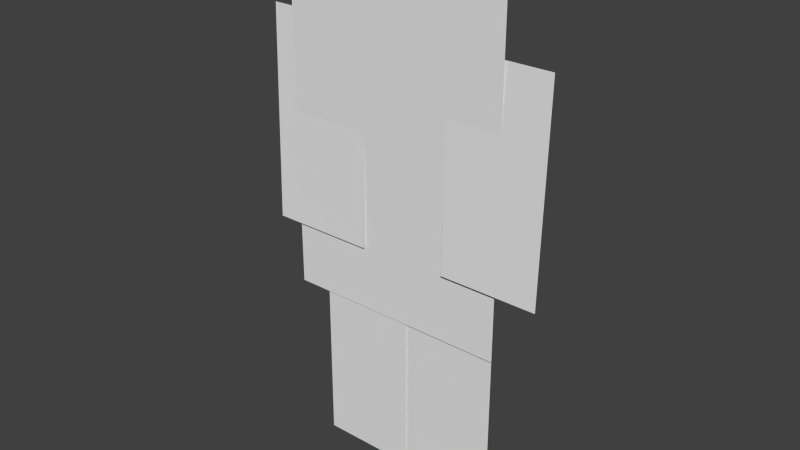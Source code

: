 # Source: Ork1.blend  (saved by Blender 2.76.0; exported with 4.5.12 LTS)
import bpy
from mathutils import Matrix  # noqa: F401  (used for matrix-valued properties, if any)

bpy.ops.wm.read_factory_settings(use_empty=True)
scene = bpy.context.scene
scene.name = 'Scene'

# ---- collections
col_collection_1 = bpy.data.collections.new('Collection 1'); scene.collection.children.link(col_collection_1)

# ---- materials (node trees are filled in below, after node groups)
mat_ork_1_tors = bpy.data.materials.new('ork#1 tors')
mat_ork_1_tors.alpha_threshold = 0.0
mat_ork_1_tors.use_transparent_shadow = False
mat_ork_1_tors.preview_render_type = 'CUBE'
mat_ork_1_tors.roughness = 0.5
mat_ork_1_rightleg = bpy.data.materials.new('ork#1 rightLeg')
mat_ork_1_rightleg.alpha_threshold = 0.0
mat_ork_1_rightleg.use_transparent_shadow = False
mat_ork_1_rightleg.roughness = 0.5
mat_ork_1_rightarm = bpy.data.materials.new('ork#1 rightArm')
mat_ork_1_rightarm.alpha_threshold = 0.0
mat_ork_1_rightarm.use_transparent_shadow = False
mat_ork_1_rightarm.roughness = 0.5
mat_ork_1_leftleg = bpy.data.materials.new('ork#1 leftLeg')
mat_ork_1_leftleg.alpha_threshold = 0.0
mat_ork_1_leftleg.use_transparent_shadow = False
mat_ork_1_leftleg.roughness = 0.5
mat_ork_1_leftarm = bpy.data.materials.new('ork#1 leftArm')
mat_ork_1_leftarm.alpha_threshold = 0.0
mat_ork_1_leftarm.use_transparent_shadow = False
mat_ork_1_leftarm.roughness = 0.5

# ---- material node trees

# ---- world
world_world = bpy.data.worlds.new('World'); scene.world = world_world
world_world.color = (0.05088, 0.05088, 0.05088)
world_world.use_sun_shadow = False
world_world.sun_shadow_jitter_overblur = 0.0
world_world.cycles.sampling_method = 'MANUAL'
world_world.cycles.sample_map_resolution = 256

# ---- meshes
me_ork_1_tors = bpy.data.meshes.new('ork#1 tors')
me_ork_1_tors.from_pydata([(-0.3097, -3.775e-08, -0.5), (0.3097, -3.775e-08, -0.5), (-0.3097, 3.775e-08, 0.5), (0.3097, 3.775e-08, 0.5)], [], [(0, 1, 3, 2)])
_uv = me_ork_1_tors.uv_layers.new(name='UVMap')
_uv.uv.foreach_set('vector', [0.0, 0.0, 1.0, 0.0, 1.0, 1.0, 0.0, 1.0])
me_ork_1_tors.materials.append(mat_ork_1_tors)
me_ork_1_tors.use_remesh_preserve_volume = False
me_ork_1_tors.use_remesh_preserve_attributes = False
me_ork_1_tors.use_mirror_vertex_groups = False
me_ork_1_tors.update()
me_ork_1_rightleg = bpy.data.meshes.new('ork#1 rightLeg')
me_ork_1_rightleg.from_pydata([(-0.1893, 0.009476, -0.634), (0.07399, 0.009476, -0.634), (-0.1893, 0.009476, 0.02502), (0.07399, 0.009476, 0.02502)], [], [(0, 1, 3, 2)])
_uv = me_ork_1_rightleg.uv_layers.new(name='UVMap')
_uv.uv.foreach_set('vector', [0.0, 0.0, 1.0, 0.0, 1.0, 1.0, 0.0, 1.0])
me_ork_1_rightleg.materials.append(mat_ork_1_rightleg)
me_ork_1_rightleg.use_remesh_preserve_volume = False
me_ork_1_rightleg.use_remesh_preserve_attributes = False
me_ork_1_rightleg.use_mirror_vertex_groups = False
me_ork_1_rightleg.update()
me_ork_1_rightarm = bpy.data.meshes.new('ork#1 rightArm')
me_ork_1_rightarm.from_pydata([(-0.1801, -0.01334, -0.514), (0.1076, -0.01334, -0.514), (-0.1801, 0.001604, 0.06253), (0.1076, 0.001604, 0.06253)], [], [(0, 1, 3, 2)])
_uv = me_ork_1_rightarm.uv_layers.new(name='UVMap')
_uv.uv.foreach_set('vector', [0.0, 0.0, 1.0, 0.0, 1.0, 1.0, 0.0, 1.0])
me_ork_1_rightarm.materials.append(mat_ork_1_rightarm)
me_ork_1_rightarm.use_remesh_preserve_volume = False
me_ork_1_rightarm.use_remesh_preserve_attributes = False
me_ork_1_rightarm.use_mirror_vertex_groups = False
me_ork_1_rightarm.update()
me_ork_1_leftleg = bpy.data.meshes.new('ork#1 leftLeg')
me_ork_1_leftleg.from_pydata([(-0.0777, 0.006308, -0.6453), (0.1983, 0.006308, -0.6453), (-0.0777, 0.006308, 0.006299), (0.1983, 0.006308, 0.006299)], [], [(0, 1, 3, 2)])
_uv = me_ork_1_leftleg.uv_layers.new(name='UVMap')
_uv.uv.foreach_set('vector', [0.0, 0.0, 1.0, 0.0, 1.0, 1.0, 0.0, 1.0])
me_ork_1_leftleg.materials.append(mat_ork_1_leftleg)
me_ork_1_leftleg.use_remesh_preserve_volume = False
me_ork_1_leftleg.use_remesh_preserve_attributes = False
me_ork_1_leftleg.use_mirror_vertex_groups = False
me_ork_1_leftleg.update()
me_ork_1_leftarm = bpy.data.meshes.new('ork#1 leftArm')
me_ork_1_leftarm.from_pydata([(-0.06671, -0.01518, -0.4926), (0.201, -0.01518, -0.4926), (-0.06671, 0.002181, 0.07039), (0.201, 0.002181, 0.07039)], [], [(0, 1, 3, 2)])
_uv = me_ork_1_leftarm.uv_layers.new(name='UVMap')
_uv.uv.foreach_set('vector', [0.0, 0.0, 1.0, 0.0, 1.0, 1.0, 0.0, 1.0])
me_ork_1_leftarm.materials.append(mat_ork_1_leftarm)
me_ork_1_leftarm.use_remesh_preserve_volume = False
me_ork_1_leftarm.use_remesh_preserve_attributes = False
me_ork_1_leftarm.use_mirror_vertex_groups = False
me_ork_1_leftarm.update()

# ---- objects
ob_ork_1_tors = bpy.data.objects.new('ork#1 tors', me_ork_1_tors)
ob_ork_1_rightleg = bpy.data.objects.new('ork#1 rightLeg', me_ork_1_rightleg)
ob_ork_1_rightarm = bpy.data.objects.new('ork#1 rightArm', me_ork_1_rightarm)
ob_ork_1_leftleg = bpy.data.objects.new('ork#1 leftLeg', me_ork_1_leftleg)
ob_ork_1_leftarm = bpy.data.objects.new('ork#1 leftArm', me_ork_1_leftarm)

# ---- transforms, parenting, visibility, modifiers, constraints
ob_ork_1_tors.location = (-0.04889, -0.04731, 2.611)
ob_ork_1_tors.scale = (2.938, 2.938, 2.938)
ob_ork_1_tors.lineart.crease_threshold = 0.0
ob_ork_1_rightleg.location = (-0.1388, -0.06592, 1.701)
ob_ork_1_rightleg.scale = (2.938, 2.938, 2.938)
ob_ork_1_rightleg.lineart.crease_threshold = 0.0
ob_ork_1_rightarm.location = (-0.614, -0.03167, 3.173)
ob_ork_1_rightarm.scale = (2.938, 2.938, 2.938)
ob_ork_1_rightarm.lineart.crease_threshold = 0.0
ob_ork_1_leftleg.location = (0.2656, -0.04735, 1.747)
ob_ork_1_leftleg.scale = (2.938, 2.938, 2.938)
ob_ork_1_leftleg.lineart.crease_threshold = 0.0
ob_ork_1_leftarm.location = (0.6226, -0.03834, 3.145)
ob_ork_1_leftarm.scale = (2.938, 2.938, 2.938)
ob_ork_1_leftarm.lineart.crease_threshold = 0.0

# ---- collection membership
col_collection_1.objects.link(ob_ork_1_tors)
col_collection_1.objects.link(ob_ork_1_rightleg)
col_collection_1.objects.link(ob_ork_1_rightarm)
col_collection_1.objects.link(ob_ork_1_leftleg)
col_collection_1.objects.link(ob_ork_1_leftarm)

# ---- scene / render settings (as saved in the file)
scene.frame_start = 1; scene.frame_end = 250; scene.frame_set(1)
scene.render.engine = 'BLENDER_EEVEE_NEXT'
scene.render.resolution_percentage = 50
scene.render.dither_intensity = 0.0
scene.cycles.use_denoising = False
scene.cycles.samples = 10
scene.cycles.sampling_pattern = 'TABULATED_SOBOL'
scene.cycles.light_sampling_threshold = 0.0
scene.cycles.use_adaptive_sampling = False
scene.cycles.use_light_tree = False
scene.cycles.blur_glossy = 0.0
scene.cycles.pixel_filter_type = 'GAUSSIAN'
scene.cycles.sample_clamp_indirect = 0.0
scene.view_settings.view_transform = 'Standard'
bpy.context.view_layer.update()

# ---- added for rendering (the .blend has no active camera and no usable light): camera, sun
cam_auto = bpy.data.cameras.new('AutoCamera')
cam_auto.lens = 50.0
cam_auto.sensor_width = 36.0
cam_auto.clip_end = 1000.0
ob_auto_camera = bpy.data.objects.new('AutoCamera', cam_auto)
scene.collection.objects.link(ob_auto_camera)
ob_auto_camera.location = (4.52403, -5.44179, 5.55041)
ob_auto_camera.rotation_euler = (1.09748, -7.21219e-08, 0.694738)
scene.camera = ob_auto_camera
light_auto_sun = bpy.data.lights.new('AutoSun', 'SUN')
light_auto_sun.energy = 3.0
light_auto_sun.angle = 0.0523599
ob_auto_sun = bpy.data.objects.new('AutoSun', light_auto_sun)
scene.collection.objects.link(ob_auto_sun)
ob_auto_sun.rotation_euler = (0.872665, 0.174533, 0.523599)
bpy.context.view_layer.update()
